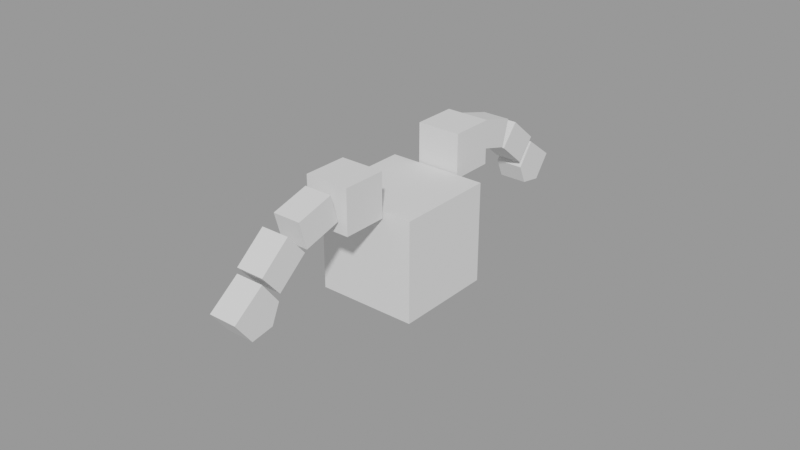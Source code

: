 # Source: Character_Creator_for_Video_Games_Design_take1.blend  (saved by Blender 3.5.10; exported with 4.5.12 LTS)
import bpy
from mathutils import Matrix  # noqa: F401  (used for matrix-valued properties, if any)

bpy.ops.wm.read_factory_settings(use_empty=True)
scene = bpy.context.scene
scene.name = 'Sculpting'

# ---- meshes
me_cube_009 = bpy.data.meshes.new('Cube.009')
me_cube_009.from_pydata([(-1.0, -1.0, -1.0), (-1.0, -1.0, 1.0), (-1.0, 1.0, -1.0), (-1.0, 1.0, 1.0), (1.0, -1.0, -1.0), (1.0, -1.0, 1.0), (1.0, 1.0, -1.0), (1.0, 1.0, 1.0)], [], [(0, 1, 3, 2), (2, 3, 7, 6), (6, 7, 5, 4), (4, 5, 1, 0), (2, 6, 4, 0), (7, 3, 1, 5)])
_uv = me_cube_009.uv_layers.new(name='UVMap')
_uv.uv.foreach_set('vector', [0.375, 0.0, 0.625, 0.0, 0.625, 0.25, 0.375, 0.25, 0.375, 0.25, 0.625, 0.25, 0.625, 0.5, 0.375, 0.5, 0.375, 0.5, 0.625, 0.5, 0.625, 0.75, 0.375, 0.75, 0.375, 0.75, 0.625, 0.75, 0.625, 1.0, 0.375, 1.0, 0.125, 0.5, 0.375, 0.5, 0.375, 0.75, 0.125, 0.75, 0.625, 0.5, 0.875, 0.5, 0.875, 0.75, 0.625, 0.75])
me_cube_009.update()
me_cube_010 = bpy.data.meshes.new('Cube.010')
me_cube_010.from_pydata([(-1.0, -1.0, -1.0), (-1.0, -1.0, 1.0), (-1.0, 1.0, -1.0), (-1.0, 1.0, 1.0), (1.0, -1.0, -1.0), (1.0, -1.0, 1.0), (1.0, 1.0, -1.0), (1.0, 1.0, 1.0)], [], [(0, 1, 3, 2), (2, 3, 7, 6), (6, 7, 5, 4), (4, 5, 1, 0), (2, 6, 4, 0), (7, 3, 1, 5)])
_uv = me_cube_010.uv_layers.new(name='UVMap')
_uv.uv.foreach_set('vector', [0.375, 0.0, 0.625, 0.0, 0.625, 0.25, 0.375, 0.25, 0.375, 0.25, 0.625, 0.25, 0.625, 0.5, 0.375, 0.5, 0.375, 0.5, 0.625, 0.5, 0.625, 0.75, 0.375, 0.75, 0.375, 0.75, 0.625, 0.75, 0.625, 1.0, 0.375, 1.0, 0.125, 0.5, 0.375, 0.5, 0.375, 0.75, 0.125, 0.75, 0.625, 0.5, 0.875, 0.5, 0.875, 0.75, 0.625, 0.75])
me_cube_010.update()
me_cube_011 = bpy.data.meshes.new('Cube.011')
me_cube_011.from_pydata([(-1.0, -1.0, -1.0), (-1.0, -1.0, 1.0), (-1.0, 1.0, -1.0), (-1.0, 1.0, 1.0), (1.0, -1.0, -1.0), (1.0, -1.0, 1.0), (1.0, 1.0, -1.0), (1.0, 1.0, 1.0)], [], [(0, 1, 3, 2), (2, 3, 7, 6), (6, 7, 5, 4), (4, 5, 1, 0), (2, 6, 4, 0), (7, 3, 1, 5)])
_uv = me_cube_011.uv_layers.new(name='UVMap')
_uv.uv.foreach_set('vector', [0.375, 0.0, 0.625, 0.0, 0.625, 0.25, 0.375, 0.25, 0.375, 0.25, 0.625, 0.25, 0.625, 0.5, 0.375, 0.5, 0.375, 0.5, 0.625, 0.5, 0.625, 0.75, 0.375, 0.75, 0.375, 0.75, 0.625, 0.75, 0.625, 1.0, 0.375, 1.0, 0.125, 0.5, 0.375, 0.5, 0.375, 0.75, 0.125, 0.75, 0.625, 0.5, 0.875, 0.5, 0.875, 0.75, 0.625, 0.75])
me_cube_011.update()
me_cube_012 = bpy.data.meshes.new('Cube.012')
me_cube_012.from_pydata([(-1.0, -1.0, -1.0), (-1.0, -1.0, 1.0), (-1.0, 1.0, -1.0), (-1.0, 1.0, 1.0), (1.0, -1.0, -1.0), (1.0, -1.0, 1.0), (1.0, 1.0, -1.0), (1.0, 1.0, 1.0)], [], [(0, 1, 3, 2), (2, 3, 7, 6), (6, 7, 5, 4), (4, 5, 1, 0), (2, 6, 4, 0), (7, 3, 1, 5)])
_uv = me_cube_012.uv_layers.new(name='UVMap')
_uv.uv.foreach_set('vector', [0.375, 0.0, 0.625, 0.0, 0.625, 0.25, 0.375, 0.25, 0.375, 0.25, 0.625, 0.25, 0.625, 0.5, 0.375, 0.5, 0.375, 0.5, 0.625, 0.5, 0.625, 0.75, 0.375, 0.75, 0.375, 0.75, 0.625, 0.75, 0.625, 1.0, 0.375, 1.0, 0.125, 0.5, 0.375, 0.5, 0.375, 0.75, 0.125, 0.75, 0.625, 0.5, 0.875, 0.5, 0.875, 0.75, 0.625, 0.75])
me_cube_012.update()
me_cube_013 = bpy.data.meshes.new('Cube.013')
me_cube_013.from_pydata([(-1.0, -1.0, -1.0), (-1.0, -1.0, 1.0), (-1.0, 1.0, -1.0), (-1.0, 1.0, 1.0), (1.0, -1.0, -1.0), (1.0, -1.0, 1.0), (1.0, 1.0, -1.0), (1.0, 1.0, 1.0), (-1.0, -1.733, 0.0467), (-1.0, 1.0, 0.0), (1.0, 1.0, 0.0), (1.0, -1.733, 0.0467)], [], [(8, 1, 3, 9), (9, 3, 7, 10), (10, 7, 5, 11), (11, 5, 1, 8), (2, 6, 4, 0), (7, 3, 1, 5), (4, 11, 8, 0), (6, 10, 11, 4), (2, 9, 10, 6), (0, 8, 9, 2)])
_uv = me_cube_013.uv_layers.new(name='UVMap')
_uv.uv.foreach_set('vector', [0.5, 0.0, 0.625, 0.0, 0.625, 0.25, 0.5, 0.25, 0.5, 0.25, 0.625, 0.25, 0.625, 0.5, 0.5, 0.5, 0.5, 0.5, 0.625, 0.5, 0.625, 0.75, 0.5, 0.75, 0.5, 0.75, 0.625, 0.75, 0.625, 1.0, 0.5, 1.0, 0.125, 0.5, 0.375, 0.5, 0.375, 0.75, 0.125, 0.75, 0.625, 0.5, 0.875, 0.5, 0.875, 0.75, 0.625, 0.75, 0.375, 0.75, 0.5, 0.75, 0.5, 1.0, 0.375, 1.0, 0.375, 0.5, 0.5, 0.5, 0.5, 0.75, 0.375, 0.75, 0.375, 0.25, 0.5, 0.25, 0.5, 0.5, 0.375, 0.5, 0.375, 0.0, 0.5, 0.0, 0.5, 0.25, 0.375, 0.25])
me_cube_013.update()

# ---- objects
ob_cube = bpy.data.objects.new('Cube', me_cube_009)
ob_cube_001 = bpy.data.objects.new('Cube.001', me_cube_010)
ob_cube_002 = bpy.data.objects.new('Cube.002', me_cube_011)
ob_cube_003 = bpy.data.objects.new('Cube.003', me_cube_012)
ob_cube_004 = bpy.data.objects.new('Cube.004', me_cube_013)

# ---- transforms, parenting, visibility, modifiers, constraints
ob_cube.location = (4.335e-17, 0.01708, 2.881)
ob_cube.scale = (0.505, 0.505, 0.505)
ob_cube_001.location = (7.898e-16, 0.7653, 3.557)
ob_cube_001.scale = (0.2226, 0.2226, 0.2226)
_m = ob_cube_001.modifiers.new('Mirror', 'MIRROR')
_m.use_axis = (False, True, False)
_m.mirror_object = ob_cube
ob_cube_002.location = (7.865e-16, 1.236, 3.542)
ob_cube_002.rotation_euler = (1.296, 2.137e-16, 1.619e-16)
ob_cube_002.scale = (0.1416, 0.1416, 0.1933)
_m = ob_cube_002.modifiers.new('Mirror', 'MIRROR')
_m.use_axis = (False, True, False)
_m.mirror_object = ob_cube
ob_cube_003.location = (7.369e-16, 1.648, 3.319)
ob_cube_003.rotation_euler = (0.8736, 1.702e-16, 7.947e-17)
ob_cube_003.scale = (0.1416, 0.1416, 0.1933)
_m = ob_cube_003.modifiers.new('Mirror', 'MIRROR')
_m.use_axis = (False, True, False)
_m.mirror_object = ob_cube
ob_cube_004.location = (6.706e-16, 1.962, 3.02)
ob_cube_004.rotation_euler = (0.9291, 1.779e-16, 8.914e-17)
ob_cube_004.scale = (0.1416, 0.1416, 0.1933)
_m = ob_cube_004.modifiers.new('Mirror', 'MIRROR')
_m.use_axis = (False, True, False)
_m.mirror_object = ob_cube

# ---- collection membership
scene.collection.objects.link(ob_cube)
scene.collection.objects.link(ob_cube_001)
scene.collection.objects.link(ob_cube_002)
scene.collection.objects.link(ob_cube_003)
scene.collection.objects.link(ob_cube_004)

# ---- scene / render settings (as saved in the file)
scene.frame_start = 1; scene.frame_end = 250; scene.frame_set(1)
scene.render.engine = 'BLENDER_EEVEE_NEXT'
scene.render.image_settings.exr_codec = 'NONE'
scene.render.simplify_subdivision_render = 0
scene.render.simplify_child_particles_render = 0.0
scene.cycles.sampling_pattern = 'TABULATED_SOBOL'
scene.eevee.use_shadows = False
scene.view_settings.view_transform = 'Filmic'
bpy.context.view_layer.update()

# ---- added for rendering (the .blend has no active camera and no usable light): camera, sun + grey world if the file has none
cam_auto = bpy.data.cameras.new('AutoCamera')
cam_auto.lens = 50.0
cam_auto.sensor_width = 36.0
cam_auto.clip_end = 1000.0
ob_auto_camera = bpy.data.objects.new('AutoCamera', cam_auto)
scene.collection.objects.link(ob_auto_camera)
ob_auto_camera.location = (5.77027, -6.93127, 7.6176)
ob_auto_camera.rotation_euler = (1.09748, -7.21219e-08, 0.694738)
scene.camera = ob_auto_camera
light_auto_sun = bpy.data.lights.new('AutoSun', 'SUN')
light_auto_sun.energy = 3.0
light_auto_sun.angle = 0.0523599
ob_auto_sun = bpy.data.objects.new('AutoSun', light_auto_sun)
scene.collection.objects.link(ob_auto_sun)
ob_auto_sun.rotation_euler = (0.872665, 0.174533, 0.523599)
if scene.world is None:
    world_auto = bpy.data.worlds.new('AutoWorld')
    world_auto.color = (0.3, 0.3, 0.3)
    scene.world = world_auto
bpy.context.view_layer.update()
